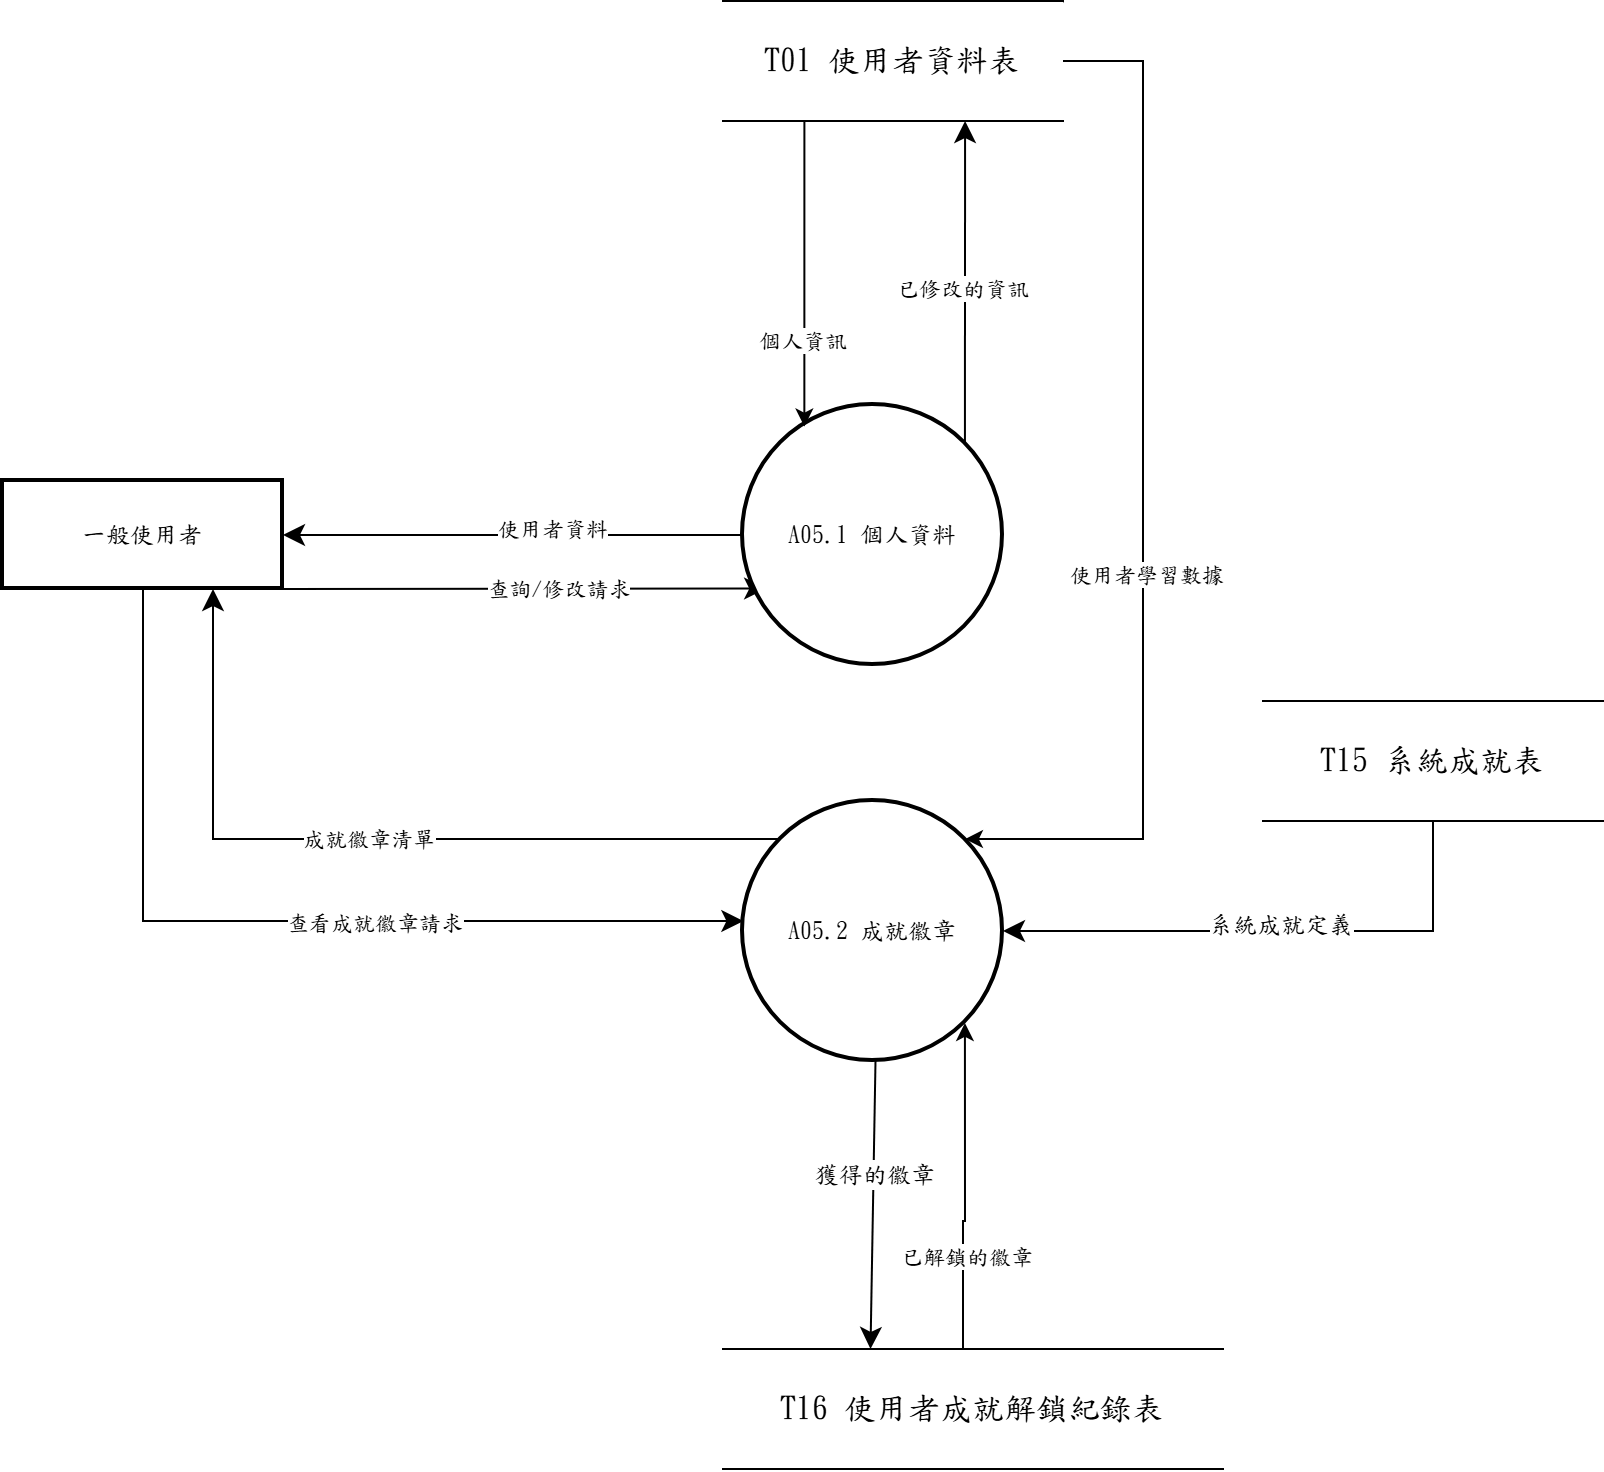

The diagram above was exported from draw.io. Its source (the exported page's mxGraphModel, read from the mxfile embedded in the PNG):
<mxGraphModel dx="1030" dy="562" grid="1" gridSize="10" guides="1" tooltips="1" connect="1" arrows="1" fold="1" page="1" pageScale="1" pageWidth="827" pageHeight="1169" math="0" shadow="0">
  <root>
    <mxCell id="0" />
    <mxCell id="1" parent="0" />
    <mxCell id="ok4059o9PcJvlQgkTyEc-1" edge="1" parent="1" style="edgeStyle=none;curved=1;rounded=0;orthogonalLoop=1;jettySize=auto;html=1;exitX=0.5;exitY=1;exitDx=0;exitDy=0;entryX=0.25;entryY=0;entryDx=0;entryDy=0;fontSize=12;startSize=8;endSize=8;fontFamily=標楷體;">
      <mxGeometry relative="1" as="geometry">
        <mxPoint x="936.2499999999998" y="1550" as="sourcePoint" />
        <mxPoint x="933.7499999999998" y="1694" as="targetPoint" />
      </mxGeometry>
    </mxCell>
    <mxCell id="ok4059o9PcJvlQgkTyEc-2" connectable="0" parent="ok4059o9PcJvlQgkTyEc-1" style="edgeLabel;html=1;align=center;verticalAlign=middle;resizable=0;points=[];fontSize=12;fontFamily=標楷體;" value="獲得的徽章" vertex="1">
      <mxGeometry relative="1" x="-0.2079" as="geometry">
        <mxPoint as="offset" />
      </mxGeometry>
    </mxCell>
    <mxCell id="ok4059o9PcJvlQgkTyEc-4" edge="1" parent="1" source="ok4059o9PcJvlQgkTyEc-14" style="edgeStyle=none;curved=1;rounded=0;orthogonalLoop=1;jettySize=auto;html=1;entryX=1;entryY=0.5;entryDx=0;entryDy=0;fontSize=12;startSize=8;endSize=8;exitX=0;exitY=0.5;exitDx=0;exitDy=0;fontFamily=標楷體;" target="ok4059o9PcJvlQgkTyEc-11">
      <mxGeometry relative="1" as="geometry">
        <mxPoint x="870" y="1340" as="sourcePoint" />
      </mxGeometry>
    </mxCell>
    <mxCell id="ok4059o9PcJvlQgkTyEc-5" connectable="0" parent="ok4059o9PcJvlQgkTyEc-4" style="edgeLabel;html=1;align=center;verticalAlign=middle;resizable=0;points=[];fontFamily=標楷體;" value="使用者資料" vertex="1">
      <mxGeometry relative="1" x="-0.1639" y="-4" as="geometry">
        <mxPoint as="offset" />
      </mxGeometry>
    </mxCell>
    <mxCell id="ok4059o9PcJvlQgkTyEc-6" edge="1" parent="1" source="ok4059o9PcJvlQgkTyEc-11" style="edgeStyle=none;curved=1;rounded=0;orthogonalLoop=1;jettySize=auto;html=1;exitX=1;exitY=1;exitDx=0;exitDy=0;fontSize=12;startSize=8;endSize=8;entryX=0.089;entryY=0.706;entryDx=0;entryDy=0;entryPerimeter=0;fontFamily=標楷體;" target="ok4059o9PcJvlQgkTyEc-14">
      <mxGeometry relative="1" as="geometry">
        <mxPoint x="673.0380592228773" y="1619.0380592228767" as="targetPoint" />
      </mxGeometry>
    </mxCell>
    <mxCell id="ok4059o9PcJvlQgkTyEc-7" connectable="0" parent="ok4059o9PcJvlQgkTyEc-6" style="edgeLabel;html=1;align=center;verticalAlign=middle;resizable=0;points=[];fontFamily=標楷體;" value="查詢/修改請求" vertex="1">
      <mxGeometry relative="1" x="0.1342" y="-1" as="geometry">
        <mxPoint y="-1" as="offset" />
      </mxGeometry>
    </mxCell>
    <mxCell id="ok4059o9PcJvlQgkTyEc-8" edge="1" parent="1" source="ok4059o9PcJvlQgkTyEc-10" style="rounded=0;orthogonalLoop=1;jettySize=auto;html=1;exitX=0.5;exitY=1;exitDx=0;exitDy=0;fontSize=12;startSize=8;endSize=8;entryX=1;entryY=0.5;entryDx=0;entryDy=0;edgeStyle=orthogonalEdgeStyle;fontFamily=標楷體;" target="ok4059o9PcJvlQgkTyEc-15">
      <mxGeometry relative="1" as="geometry">
        <mxPoint x="1300" y="1269.9999999999998" as="sourcePoint" />
        <mxPoint x="990.0000000000018" y="1485" as="targetPoint" />
      </mxGeometry>
    </mxCell>
    <mxCell id="5-rZR2pfVMoFXG-qazVd-3" connectable="0" parent="ok4059o9PcJvlQgkTyEc-8" style="edgeLabel;html=1;align=center;verticalAlign=middle;resizable=0;points=[];fontSize=12;fontFamily=標楷體;" value="系統成就定義" vertex="1">
      <mxGeometry relative="1" x="-0.019" y="-4" as="geometry">
        <mxPoint as="offset" />
      </mxGeometry>
    </mxCell>
    <mxCell id="ok4059o9PcJvlQgkTyEc-10" parent="1" style="shape=partialRectangle;whiteSpace=wrap;html=1;left=0;right=0;fontFamily=標楷體;" value="&lt;span lang=&quot;EN-US&quot; style=&quot;font-size: 12pt;&quot;&gt;T15&amp;nbsp;&lt;/span&gt;&lt;span style=&quot;font-size: 12pt;&quot;&gt;系統成就表&lt;/span&gt;" vertex="1">
      <mxGeometry height="60" width="170" x="1130" y="1370" as="geometry" />
    </mxCell>
    <mxCell id="l596cCplZDD8301iDNKJ-4" edge="1" parent="1" source="ok4059o9PcJvlQgkTyEc-11" style="edgeStyle=orthogonalEdgeStyle;rounded=0;orthogonalLoop=1;jettySize=auto;html=1;exitX=0.5;exitY=1;exitDx=0;exitDy=0;fontSize=12;startSize=8;endSize=8;fontFamily=標楷體;" target="ok4059o9PcJvlQgkTyEc-15">
      <mxGeometry relative="1" as="geometry">
        <Array as="points">
          <mxPoint x="570" y="1480" />
        </Array>
      </mxGeometry>
    </mxCell>
    <mxCell id="zVuVi9onFctIsytMjGp0-2" connectable="0" parent="l596cCplZDD8301iDNKJ-4" style="edgeLabel;html=1;align=center;verticalAlign=middle;resizable=0;points=[];fontFamily=標楷體;" value="查看成就徽章請求" vertex="1">
      <mxGeometry relative="1" x="0.2035" as="geometry">
        <mxPoint as="offset" />
      </mxGeometry>
    </mxCell>
    <mxCell id="ok4059o9PcJvlQgkTyEc-11" parent="1" style="whiteSpace=wrap;strokeWidth=2;fontFamily=標楷體;" value="一般使用者" vertex="1">
      <mxGeometry height="54" width="140" x="500" y="1260" as="geometry" />
    </mxCell>
    <mxCell id="ok4059o9PcJvlQgkTyEc-13" parent="1" style="shape=partialRectangle;whiteSpace=wrap;html=1;left=0;right=0;fontFamily=標楷體;" value="&lt;span lang=&quot;EN-US&quot; style=&quot;font-size: 12pt;&quot;&gt;T16&amp;nbsp;&lt;/span&gt;&lt;span style=&quot;font-size: 12pt;&quot;&gt;使用者成就解鎖紀錄表&lt;/span&gt;" vertex="1">
      <mxGeometry height="60" width="250" x="860" y="1694" as="geometry" />
    </mxCell>
    <mxCell id="l596cCplZDD8301iDNKJ-2" edge="1" parent="1" source="l_XYXK2puLG1gqxunsOy-1" style="edgeStyle=none;curved=1;rounded=0;orthogonalLoop=1;jettySize=auto;html=1;exitX=1;exitY=0;exitDx=0;exitDy=0;entryX=0.5;entryY=1;entryDx=0;entryDy=0;fontSize=12;startSize=8;endSize=8;fontFamily=標楷體;">
      <mxGeometry relative="1" as="geometry">
        <mxPoint x="1000" y="1222" as="sourcePoint" />
        <mxPoint x="1000" y="1080" as="targetPoint" />
      </mxGeometry>
    </mxCell>
    <mxCell id="ok4059o9PcJvlQgkTyEc-14" parent="1" style="ellipse;aspect=fixed;strokeWidth=2;whiteSpace=wrap;fontFamily=標楷體;" value="A05.1 個人資料" vertex="1">
      <mxGeometry height="130" width="130" x="870" y="1222" as="geometry" />
    </mxCell>
    <mxCell id="l596cCplZDD8301iDNKJ-3" edge="1" parent="1" source="ok4059o9PcJvlQgkTyEc-15" style="rounded=0;orthogonalLoop=1;jettySize=auto;html=1;exitX=0;exitY=0;exitDx=0;exitDy=0;entryX=0.75;entryY=1;entryDx=0;entryDy=0;fontSize=12;startSize=8;endSize=8;edgeStyle=orthogonalEdgeStyle;fontFamily=標楷體;" target="ok4059o9PcJvlQgkTyEc-11">
      <mxGeometry relative="1" as="geometry" />
    </mxCell>
    <mxCell id="c5DW2r_LoxFMJUAsLudD-1" connectable="0" parent="l596cCplZDD8301iDNKJ-3" style="edgeLabel;html=1;align=center;verticalAlign=middle;resizable=0;points=[];fontSize=12;fontFamily=標楷體;" value="&lt;span style=&quot;font-size: 11px;&quot;&gt;成就徽章清單&lt;/span&gt;" vertex="1">
      <mxGeometry relative="1" x="0.011" y="-1" as="geometry">
        <mxPoint as="offset" />
      </mxGeometry>
    </mxCell>
    <mxCell id="ok4059o9PcJvlQgkTyEc-15" parent="1" style="ellipse;aspect=fixed;strokeWidth=2;whiteSpace=wrap;fontFamily=標楷體;" value="A05.2 成就徽章" vertex="1">
      <mxGeometry height="130" width="130" x="870" y="1420" as="geometry" />
    </mxCell>
    <mxCell id="suT-fMXPHVWTgeIeHrsN-3" edge="1" parent="1" source="l_XYXK2puLG1gqxunsOy-1" style="rounded=0;orthogonalLoop=1;jettySize=auto;html=1;exitX=1;exitY=0.5;exitDx=0;exitDy=0;entryX=1;entryY=0;entryDx=0;entryDy=0;edgeStyle=orthogonalEdgeStyle;fontFamily=標楷體;" target="ok4059o9PcJvlQgkTyEc-15">
      <mxGeometry relative="1" as="geometry">
        <Array as="points">
          <mxPoint x="1070" y="1050" />
          <mxPoint x="1070" y="1439" />
        </Array>
        <mxPoint x="965.4099999999997" y="1418.5" as="sourcePoint" />
        <mxPoint x="1120" y="1290" as="targetPoint" />
      </mxGeometry>
    </mxCell>
    <mxCell id="suT-fMXPHVWTgeIeHrsN-4" connectable="0" parent="suT-fMXPHVWTgeIeHrsN-3" style="edgeLabel;html=1;align=center;verticalAlign=middle;resizable=0;points=[];fontFamily=標楷體;" value="使用者學習數據" vertex="1">
      <mxGeometry relative="1" x="0.1425" y="1" as="geometry">
        <mxPoint as="offset" />
      </mxGeometry>
    </mxCell>
    <mxCell id="suT-fMXPHVWTgeIeHrsN-5" edge="1" parent="1" source="ok4059o9PcJvlQgkTyEc-13" style="edgeStyle=orthogonalEdgeStyle;rounded=0;orthogonalLoop=1;jettySize=auto;html=1;entryX=1;entryY=1;entryDx=0;entryDy=0;fontFamily=標楷體;" target="ok4059o9PcJvlQgkTyEc-15">
      <mxGeometry relative="1" as="geometry">
        <Array as="points">
          <mxPoint x="980" y="1630" />
        </Array>
      </mxGeometry>
    </mxCell>
    <mxCell id="suT-fMXPHVWTgeIeHrsN-6" connectable="0" parent="suT-fMXPHVWTgeIeHrsN-5" style="edgeLabel;html=1;align=center;verticalAlign=middle;resizable=0;points=[];fontFamily=標楷體;" value="已解鎖的徽章" vertex="1">
      <mxGeometry relative="1" x="-0.429" y="-1" as="geometry">
        <mxPoint as="offset" />
      </mxGeometry>
    </mxCell>
    <mxCell id="suT-fMXPHVWTgeIeHrsN-9" edge="1" parent="1" source="l_XYXK2puLG1gqxunsOy-1" style="edgeStyle=orthogonalEdgeStyle;rounded=0;orthogonalLoop=1;jettySize=auto;html=1;exitX=0.25;exitY=1;exitDx=0;exitDy=0;entryX=0.236;entryY=0.083;entryDx=0;entryDy=0;entryPerimeter=0;fontFamily=標楷體;" target="ok4059o9PcJvlQgkTyEc-14">
      <mxGeometry relative="1" as="geometry">
        <Array as="points">
          <mxPoint x="901" y="1080" />
        </Array>
      </mxGeometry>
    </mxCell>
    <mxCell id="pashbFi4af8i6Ra35mNy-3" connectable="0" parent="suT-fMXPHVWTgeIeHrsN-9" style="edgeLabel;html=1;align=center;verticalAlign=middle;resizable=0;points=[];fontFamily=標楷體;" value="個人資訊" vertex="1">
      <mxGeometry relative="1" x="0.193" y="-1" as="geometry">
        <mxPoint y="19" as="offset" />
      </mxGeometry>
    </mxCell>
    <mxCell id="pashbFi4af8i6Ra35mNy-1" edge="1" parent="1" source="ok4059o9PcJvlQgkTyEc-14" style="edgeStyle=none;curved=1;rounded=0;orthogonalLoop=1;jettySize=auto;html=1;exitX=1;exitY=0;exitDx=0;exitDy=0;entryX=0.712;entryY=1;entryDx=0;entryDy=0;fontSize=12;startSize=8;endSize=8;entryPerimeter=0;fontFamily=標楷體;" target="l_XYXK2puLG1gqxunsOy-1" value="">
      <mxGeometry relative="1" as="geometry">
        <mxPoint x="981" y="1241" as="sourcePoint" />
        <mxPoint x="1000" y="1080" as="targetPoint" />
      </mxGeometry>
    </mxCell>
    <mxCell id="pashbFi4af8i6Ra35mNy-2" connectable="0" parent="pashbFi4af8i6Ra35mNy-1" style="edgeLabel;html=1;align=center;verticalAlign=middle;resizable=0;points=[];fontFamily=標楷體;" value="已修改的資訊" vertex="1">
      <mxGeometry relative="1" x="-0.0261" y="1" as="geometry">
        <mxPoint as="offset" />
      </mxGeometry>
    </mxCell>
    <mxCell id="l_XYXK2puLG1gqxunsOy-1" parent="1" style="shape=partialRectangle;whiteSpace=wrap;html=1;left=0;right=0;fontFamily=標楷體;" value="&lt;span lang=&quot;EN-US&quot; style=&quot;font-size: 12pt;&quot;&gt;T01&amp;nbsp;&lt;/span&gt;&lt;span style=&quot;font-size: 12pt;&quot;&gt;使用者資料表&lt;/span&gt;" vertex="1">
      <mxGeometry height="60" width="170" x="860" y="1020" as="geometry" />
    </mxCell>
  </root>
</mxGraphModel>